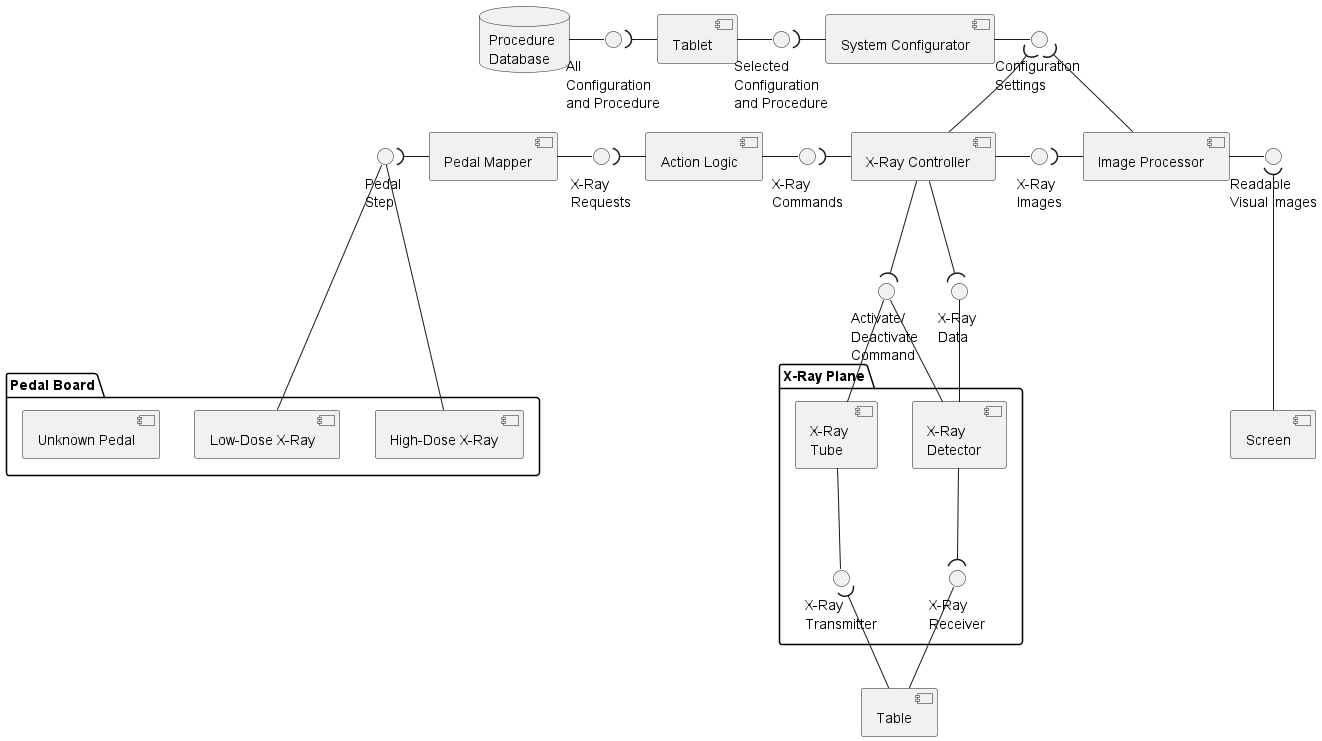

The diagram above was rendered by PlantUML. Its source (embedded in the PNG):
@startuml component

' Create three components for Pedal
package "Pedal Board" {
component [Low-Dose X-Ray] as comp_pedal_low
component [High-Dose X-Ray] as comp_pedal_high
component [Unknown Pedal] as comp_pedal_unknown
}

interface "Pedal \nStep" as intf_pedal_step
component [Pedal Mapper] as comp_pedal_mapper
interface "X-Ray \nRequests" as intf_xray_req
component [Action Logic] as comp_act_log
interface "X-Ray \nCommands" as intf_xray_commands
component [X-Ray Controller] as comp_xray_control
interface "X-Ray \nImages" as intf_xray_img
component [Image Processor] as comp_image_proc
interface "Readable \nVisual Images" as intf_visual_images
component [Screen] as comp_screen
interface "Configuration \nSettings" as intf_config_set
component [System Configurator] as comp_sys_config
interface "Selected \nConfiguration \nand Procedure" as intf_sys_config_med_proc
component [Tablet] as comp_tablet
interface "All \nConfiguration \nand Procedure" as intf_sys_config_comp_set
database "Procedure \nDatabase" as data_proc_data

' Create two components for Pedal
package "X-Ray Plane" {
component [X-Ray \nTube] as comp_xray_tube
component [X-Ray \nDetector] as comp_xray_detector
interface "X-Ray \nTransmitter" as intf_xray_transmit
interface "X-Ray \nReceiver" as intf_xray_receive
}
component [Table] as comp_table

interface "Activate/\nDeactivate \nCommand" as intf_act_deact_comm
interface "X-Ray \nData" as intf_act_xray_info


' Part 1 - Design from Pedal to Screen
    comp_pedal_low -up-- intf_pedal_step
    comp_pedal_high -up-- intf_pedal_step
    intf_pedal_step )-right- comp_pedal_mapper

    comp_pedal_mapper -right- intf_xray_req
    intf_xray_req )-right- comp_act_log

    comp_act_log -right- intf_xray_commands
    intf_xray_commands )-right- comp_xray_control

    comp_xray_control -right- intf_xray_img
    intf_xray_img )-right- comp_image_proc

    comp_image_proc -right- intf_visual_images
    intf_visual_images )-down-- comp_screen

' Part 2 - Design from Database to Image Processor
    data_proc_data -right-- intf_sys_config_comp_set
    intf_sys_config_comp_set )-right- comp_tablet

    comp_tablet -right- intf_sys_config_med_proc
    intf_sys_config_med_proc )-right-- comp_sys_config

    comp_sys_config -right- intf_config_set
    intf_config_set )-down- comp_xray_control
    intf_config_set )-down- comp_image_proc

' Part 3 - Design from X-Ray Plane to X-Ray Controller
    comp_xray_tube -down- intf_xray_transmit
    intf_xray_transmit )-down- comp_table

    comp_table -up- intf_xray_receive
    intf_xray_receive )-up- comp_xray_detector
    
    comp_xray_tube -up- intf_act_deact_comm
    comp_xray_detector -left- intf_act_deact_comm
    intf_act_deact_comm )-up- comp_xray_control
    
    comp_xray_detector -up- intf_act_xray_info
    intf_act_xray_info )-up- comp_xray_control




@enduml